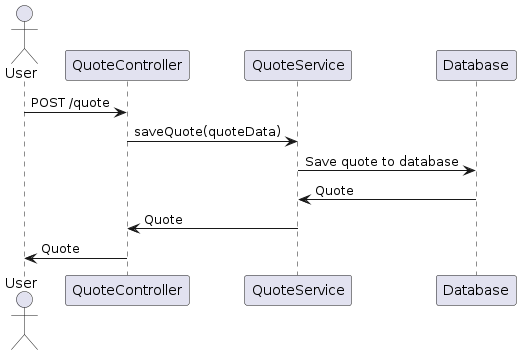

The diagram above was rendered by PlantUML. Its source (embedded in the PNG):
@startuml post-quote
actor User
participant "QuoteController" as QC
participant "QuoteService" as QS
participant "Database" as DB

User -> QC: POST /quote
QC -> QS: saveQuote(quoteData)
QS -> DB: Save quote to database
DB -> QS: Quote
QS -> QC: Quote
QC -> User: Quote
@enduml